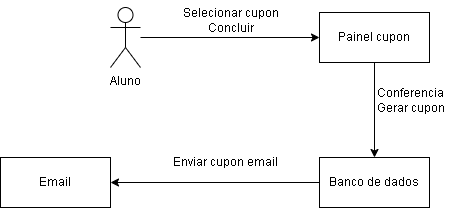

The diagram above was exported from draw.io. Its source (the exported page's mxGraphModel, read from the mxfile embedded in the PNG):
<mxGraphModel dx="1050" dy="566" grid="1" gridSize="10" guides="1" tooltips="1" connect="1" arrows="1" fold="1" page="1" pageScale="1" pageWidth="827" pageHeight="1169" math="0" shadow="0">
  <root>
    <mxCell id="0" />
    <mxCell id="1" parent="0" />
    <mxCell id="vBKl1fH5LsTSwsgiV4bf-3" style="edgeStyle=orthogonalEdgeStyle;rounded=0;orthogonalLoop=1;jettySize=auto;html=1;entryX=0;entryY=0.5;entryDx=0;entryDy=0;" edge="1" parent="1" source="vBKl1fH5LsTSwsgiV4bf-1" target="vBKl1fH5LsTSwsgiV4bf-2">
      <mxGeometry relative="1" as="geometry" />
    </mxCell>
    <mxCell id="vBKl1fH5LsTSwsgiV4bf-1" value="Aluno&lt;br&gt;" style="shape=umlActor;verticalLabelPosition=bottom;verticalAlign=top;html=1;" vertex="1" parent="1">
      <mxGeometry x="150" y="110" width="30" height="60" as="geometry" />
    </mxCell>
    <mxCell id="vBKl1fH5LsTSwsgiV4bf-7" style="edgeStyle=orthogonalEdgeStyle;rounded=0;orthogonalLoop=1;jettySize=auto;html=1;" edge="1" parent="1" source="vBKl1fH5LsTSwsgiV4bf-2" target="vBKl1fH5LsTSwsgiV4bf-5">
      <mxGeometry relative="1" as="geometry" />
    </mxCell>
    <mxCell id="vBKl1fH5LsTSwsgiV4bf-2" value="Painel cupon" style="html=1;whiteSpace=wrap;" vertex="1" parent="1">
      <mxGeometry x="359" y="115" width="110" height="50" as="geometry" />
    </mxCell>
    <mxCell id="vBKl1fH5LsTSwsgiV4bf-4" value="Selecionar cupon&lt;br&gt;Concluir" style="text;html=1;align=center;verticalAlign=middle;resizable=0;points=[];autosize=1;strokeColor=none;fillColor=none;" vertex="1" parent="1">
      <mxGeometry x="215" y="103" width="110" height="40" as="geometry" />
    </mxCell>
    <mxCell id="vBKl1fH5LsTSwsgiV4bf-10" style="edgeStyle=orthogonalEdgeStyle;rounded=0;orthogonalLoop=1;jettySize=auto;html=1;entryX=1;entryY=0.5;entryDx=0;entryDy=0;" edge="1" parent="1" source="vBKl1fH5LsTSwsgiV4bf-5" target="vBKl1fH5LsTSwsgiV4bf-9">
      <mxGeometry relative="1" as="geometry" />
    </mxCell>
    <mxCell id="vBKl1fH5LsTSwsgiV4bf-5" value="Banco de dados" style="html=1;whiteSpace=wrap;" vertex="1" parent="1">
      <mxGeometry x="359" y="260" width="110" height="50" as="geometry" />
    </mxCell>
    <mxCell id="vBKl1fH5LsTSwsgiV4bf-8" value="Conferencia&lt;br&gt;Gerar cupon" style="text;html=1;align=center;verticalAlign=middle;resizable=0;points=[];autosize=1;strokeColor=none;fillColor=none;" vertex="1" parent="1">
      <mxGeometry x="405" y="183" width="90" height="40" as="geometry" />
    </mxCell>
    <mxCell id="vBKl1fH5LsTSwsgiV4bf-9" value="Email" style="html=1;whiteSpace=wrap;" vertex="1" parent="1">
      <mxGeometry x="40" y="260" width="110" height="50" as="geometry" />
    </mxCell>
    <mxCell id="vBKl1fH5LsTSwsgiV4bf-11" value="Enviar cupon email" style="text;html=1;align=center;verticalAlign=middle;resizable=0;points=[];autosize=1;strokeColor=none;fillColor=none;" vertex="1" parent="1">
      <mxGeometry x="205" y="250" width="120" height="30" as="geometry" />
    </mxCell>
  </root>
</mxGraphModel>